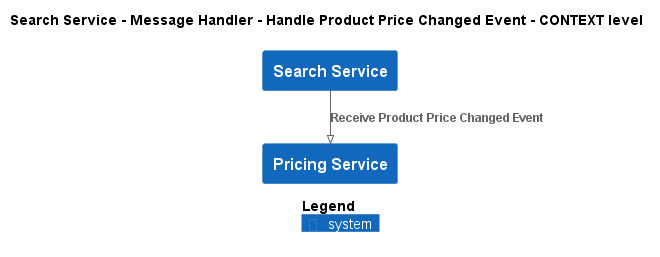

The diagram above was rendered by PlantUML. Its source (embedded in the PNG):
@startuml
!pragma layout smetana
!include ..\..\..\..\..\..\.c4s\C4_Context.puml

AddElementTag("state:new", $bgColor=green, $fontColor=#ffffff, $borderColor=green, $shadowing="False")
AddElementTag("state:changed", $bgColor=orange, $fontColor=#ffffff, $borderColor=orange, $shadowing="False")
AddElementTag("state:removed", $bgColor=red, $fontColor=#ffffff, $borderColor=red, $shadowing="False")

AddRelTag("state:new", $textColor=green, $lineColor=green)
AddRelTag("state:changed", $textColor=orange, $lineColor=orange)
AddRelTag("state:removed", $textColor=red, $lineColor=red)

SHOW_PERSON_PORTRAIT()
LAYOUT_TOP_DOWN()

skinparam linetype polyline

title Search Service - Message Handler - Handle Product Price Changed Event - CONTEXT level

System(ECommercePlatform.SoftwareSystems.SearchService, "Search Service", "")
System(ECommercePlatform.SoftwareSystems.PricingService, "Pricing Service", "")

Rel(ECommercePlatform.SoftwareSystems.SearchService, ECommercePlatform.SoftwareSystems.PricingService, "Receive Product Price Changed Event")


SHOW_LEGEND()
@enduml